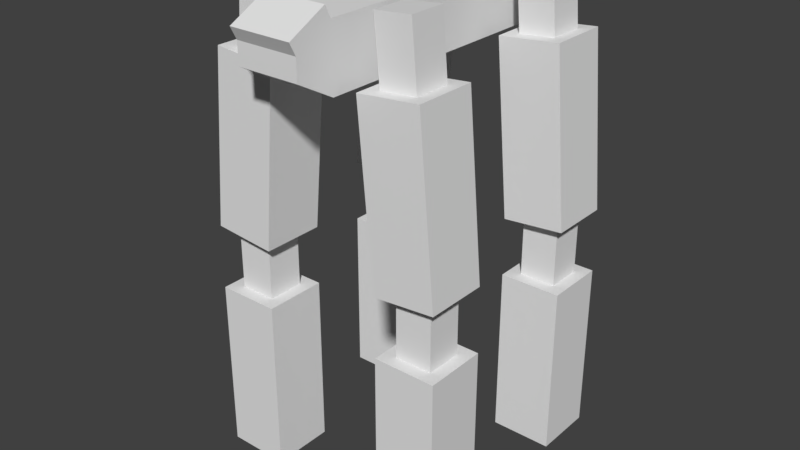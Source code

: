 # Source: SpiderDog.blend  (saved by Blender 2.79.0; exported with 4.5.12 LTS)
import bpy
from mathutils import Matrix  # noqa: F401  (used for matrix-valued properties, if any)

bpy.ops.wm.read_factory_settings(use_empty=True)
scene = bpy.context.scene
scene.name = 'Scene'

# ---- collections
col_collection_1 = bpy.data.collections.new('Collection 1'); scene.collection.children.link(col_collection_1)

# ---- world
world_world = bpy.data.worlds.new('World'); scene.world = world_world
world_world.color = (0.05088, 0.05088, 0.05088)
world_world.use_sun_shadow = False
world_world.sun_shadow_jitter_overblur = 0.0
world_world.cycles.sampling_method = 'MANUAL'

# ---- meshes
me_cube_009 = bpy.data.meshes.new('Cube.009')
me_cube_009.from_pydata([(-4.0, 2.0, 0.0), (-4.0, 2.0, 5.631), (-4.0, 4.0, 0.0), (-4.0, 4.0, 5.631), (-2.0, 2.0, 0.0), (-2.0, 2.0, 5.631), (-2.0, 4.0, 0.0), (-2.0, 4.0, 5.631), (-3.591, 2.409, 5.631), (-3.591, 3.591, 5.631), (-2.409, 3.591, 5.631), (-2.409, 2.409, 5.631), (-3.591, 2.409, 7.631), (-3.591, 3.591, 7.631), (-2.409, 3.591, 7.631), (-2.409, 2.409, 7.631), (-3.974, 2.0, 7.727), (-3.483, 2.0, 13.34), (-3.974, 4.0, 7.727), (-3.483, 4.0, 13.34), (-1.981, 2.0, 7.552), (-1.491, 2.0, 13.16), (-1.981, 4.0, 7.552), (-1.491, 4.0, 13.16), (-3.075, 2.409, 13.3), (-3.075, 3.591, 13.3), (-1.898, 3.591, 13.2), (-1.898, 2.409, 13.2), (-2.901, 2.409, 15.29), (-2.901, 3.591, 15.29), (-1.724, 3.591, 15.19), (-1.724, 2.409, 15.19), (-4.0, -2.0, 0.0), (-4.0, -2.0, 5.631), (-4.0, -4.0, 0.0), (-4.0, -4.0, 5.631), (-2.0, -2.0, 0.0), (-2.0, -2.0, 5.631), (-2.0, -4.0, 0.0), (-2.0, -4.0, 5.631), (-3.591, -2.409, 5.631), (-3.591, -3.591, 5.631), (-2.409, -3.591, 5.631), (-2.409, -2.409, 5.631), (-3.591, -2.409, 7.631), (-3.591, -3.591, 7.631), (-2.409, -3.591, 7.631), (-2.409, -2.409, 7.631), (-3.974, -2.0, 7.727), (-3.483, -2.0, 13.34), (-3.974, -4.0, 7.727), (-3.483, -4.0, 13.34), (-1.981, -2.0, 7.552), (-1.491, -2.0, 13.16), (-1.981, -4.0, 7.552), (-1.491, -4.0, 13.16), (-3.075, -2.409, 13.3), (-3.075, -3.591, 13.3), (-1.898, -3.591, 13.2), (-1.898, -2.409, 13.2), (-2.901, -2.409, 15.29), (-2.901, -3.591, 15.29), (-1.724, -3.591, 15.19), (-1.724, -2.409, 15.19), (-1.0, -4.628, 13.0), (-1.0, -4.628, 15.0), (-1.0, 4.286, 13.0), (-1.0, 4.286, 15.0), (-1.0, 5.51, 14.36), (-1.0, 5.51, 13.68), (0.0, 4.286, 13.0), (0.0, 4.286, 15.0), (0.0, -4.628, 13.0), (0.0, -4.628, 15.0), (0.0, 5.51, 13.68), (0.0, 5.51, 14.36), (-1.0, 5.71, 14.75), (-1.0, 4.487, 15.38), (0.0, 4.487, 15.38), (0.0, 5.71, 14.75)], [], [(0, 1, 3, 2), (2, 3, 7, 6), (6, 7, 5, 4), (4, 5, 1, 0), (2, 6, 4, 0), (3, 1, 8, 9), (10, 9, 13, 14), (1, 5, 11, 8), (7, 3, 9, 10), (5, 7, 10, 11), (14, 13, 12, 15), (11, 10, 14, 15), (9, 8, 12, 13), (8, 11, 15, 12), (16, 17, 19, 18), (18, 19, 23, 22), (22, 23, 21, 20), (20, 21, 17, 16), (18, 22, 20, 16), (19, 17, 24, 25), (26, 25, 29, 30), (17, 21, 27, 24), (23, 19, 25, 26), (21, 23, 26, 27), (30, 29, 28, 31), (27, 26, 30, 31), (25, 24, 28, 29), (24, 27, 31, 28), (32, 34, 35, 33), (34, 38, 39, 35), (38, 36, 37, 39), (36, 32, 33, 37), (34, 32, 36, 38), (35, 41, 40, 33), (42, 46, 45, 41), (33, 40, 43, 37), (39, 42, 41, 35), (37, 43, 42, 39), (46, 47, 44, 45), (43, 47, 46, 42), (41, 45, 44, 40), (40, 44, 47, 43), (48, 50, 51, 49), (50, 54, 55, 51), (54, 52, 53, 55), (52, 48, 49, 53), (50, 48, 52, 54), (51, 57, 56, 49), (58, 62, 61, 57), (49, 56, 59, 53), (55, 58, 57, 51), (53, 59, 58, 55), (62, 63, 60, 61), (59, 63, 62, 58), (57, 61, 60, 56), (56, 60, 63, 59), (64, 65, 67, 66), (72, 73, 65, 64), (71, 67, 65, 73), (66, 67, 68, 69), (70, 66, 69, 74), (69, 68, 75, 74), (66, 70, 72, 64), (71, 75, 79, 78), (77, 78, 79, 76), (75, 68, 76, 79), (67, 71, 78, 77), (68, 67, 77, 76)])
me_cube_009.use_remesh_preserve_volume = False
me_cube_009.use_remesh_preserve_attributes = False
me_cube_009.use_mirror_vertex_groups = False
me_cube_009.update()
arm_armature = bpy.data.armatures.new('Armature')  # bones are not reproduced

# ---- objects
ob_armature = bpy.data.objects.new('Armature', arm_armature)
ob_cube = bpy.data.objects.new('Cube', me_cube_009)

# ---- transforms, parenting, visibility, modifiers, constraints
ob_armature.location = (0.0, 0.0, 0.0)
ob_armature.show_axis = True
ob_armature.show_in_front = True
ob_armature.lineart.crease_threshold = 0.0
ob_cube.parent = ob_armature
ob_cube.location = (0.0, 0.0, 0.0)
ob_cube.rotation_euler = (0.0, -0.0, -3.142)
ob_cube.lineart.crease_threshold = 0.0
_vg = ob_cube.vertex_groups.new(name='Bone')
_vg.add([64, 65, 66, 67, 68, 69, 70, 71, 72, 73, 74, 75, 76, 77, 78, 79], 1.0, 'REPLACE')
_vg = ob_cube.vertex_groups.new(name='Bone.001_L.001')
_vg.add([0, 1, 2, 3, 4, 5, 6, 7, 8, 9, 10, 11, 12, 13, 14, 15], 1.0, 'REPLACE')
_vg = ob_cube.vertex_groups.new(name='Bone.001_R.001')
_vg = ob_cube.vertex_groups.new(name='Bone.001_L.002')
_vg.add([16, 17, 18, 19, 20, 21, 22, 23, 24, 25, 26, 27, 28, 29, 30, 31], 1.0, 'REPLACE')
_vg = ob_cube.vertex_groups.new(name='Bone.001_R.002')
_vg = ob_cube.vertex_groups.new(name='Bone.001_L.003')
_vg.add([32, 33, 34, 35, 36, 37, 38, 39, 40, 41, 42, 43, 44, 45, 46, 47], 1.0, 'REPLACE')
_vg = ob_cube.vertex_groups.new(name='Bone.001_R.003')
_vg = ob_cube.vertex_groups.new(name='Bone.001_L.004')
_vg.add([48, 49, 50, 51, 52, 53, 54, 55, 56, 57, 58, 59, 60, 61, 62, 63], 1.0, 'REPLACE')
_vg = ob_cube.vertex_groups.new(name='Bone.001_R.004')
_m = ob_cube.modifiers.new('Mirror', 'MIRROR')
_m = ob_cube.modifiers.new('Armature', 'ARMATURE')
_m.object = ob_armature

# ---- collection membership
col_collection_1.objects.link(ob_armature)
col_collection_1.objects.link(ob_cube)

# ---- scene / render settings (as saved in the file)
scene.frame_start = 0; scene.frame_end = 0; scene.frame_set(1)
scene.render.engine = 'BLENDER_EEVEE_NEXT'
scene.render.resolution_percentage = 50
scene.render.dither_intensity = 0.0
scene.cycles.use_denoising = False
scene.cycles.samples = 128
scene.cycles.sampling_pattern = 'TABULATED_SOBOL'
scene.cycles.use_adaptive_sampling = False
scene.cycles.use_light_tree = False
scene.cycles.blur_glossy = 0.0
scene.cycles.sample_clamp_indirect = 0.0
scene.view_settings.view_transform = 'Standard'
bpy.context.view_layer.update()

# ---- added for rendering (the .blend has no active camera and no usable light): camera, sun
cam_auto = bpy.data.cameras.new('AutoCamera')
cam_auto.lens = 50.0
cam_auto.sensor_width = 36.0
cam_auto.clip_end = 1000.0
ob_auto_camera = bpy.data.objects.new('AutoCamera', cam_auto)
scene.collection.objects.link(ob_auto_camera)
ob_auto_camera.location = (18.6786, -22.9553, 22.6351)
ob_auto_camera.rotation_euler = (1.09748, -7.21219e-08, 0.694738)
scene.camera = ob_auto_camera
light_auto_sun = bpy.data.lights.new('AutoSun', 'SUN')
light_auto_sun.energy = 3.0
light_auto_sun.angle = 0.0523599
ob_auto_sun = bpy.data.objects.new('AutoSun', light_auto_sun)
scene.collection.objects.link(ob_auto_sun)
ob_auto_sun.rotation_euler = (0.872665, 0.174533, 0.523599)
bpy.context.view_layer.update()
